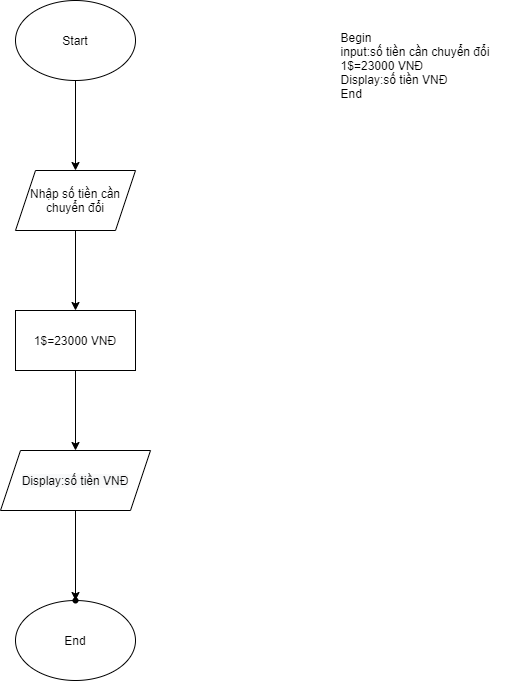

The diagram above was exported from draw.io. Its source (the exported page's mxGraphModel, read from the mxfile embedded in the PNG):
<mxGraphModel dx="1038" dy="584" grid="1" gridSize="10" guides="1" tooltips="1" connect="1" arrows="1" fold="1" page="1" pageScale="1" pageWidth="827" pageHeight="1169" math="0" shadow="0">
  <root>
    <mxCell id="0" />
    <mxCell id="1" parent="0" />
    <mxCell id="UW4P_EJestbHnNLV3g4a-3" value="" style="edgeStyle=orthogonalEdgeStyle;rounded=0;orthogonalLoop=1;jettySize=auto;html=1;" edge="1" parent="1" source="UW4P_EJestbHnNLV3g4a-1" target="UW4P_EJestbHnNLV3g4a-2">
      <mxGeometry relative="1" as="geometry" />
    </mxCell>
    <mxCell id="UW4P_EJestbHnNLV3g4a-1" value="Start" style="ellipse;whiteSpace=wrap;html=1;" vertex="1" parent="1">
      <mxGeometry x="150" y="120" width="120" height="80" as="geometry" />
    </mxCell>
    <mxCell id="UW4P_EJestbHnNLV3g4a-54" value="" style="edgeStyle=orthogonalEdgeStyle;rounded=0;orthogonalLoop=1;jettySize=auto;html=1;" edge="1" parent="1" source="UW4P_EJestbHnNLV3g4a-2" target="UW4P_EJestbHnNLV3g4a-53">
      <mxGeometry relative="1" as="geometry" />
    </mxCell>
    <mxCell id="UW4P_EJestbHnNLV3g4a-2" value="Nhập số tiền cần chuyển đổi" style="shape=parallelogram;perimeter=parallelogramPerimeter;whiteSpace=wrap;html=1;fixedSize=1;" vertex="1" parent="1">
      <mxGeometry x="150" y="290" width="120" height="60" as="geometry" />
    </mxCell>
    <mxCell id="UW4P_EJestbHnNLV3g4a-40" value="End" style="ellipse;whiteSpace=wrap;html=1;" vertex="1" parent="1">
      <mxGeometry x="150" y="720" width="120" height="80" as="geometry" />
    </mxCell>
    <mxCell id="UW4P_EJestbHnNLV3g4a-46" value="&lt;div style=&quot;text-align: left&quot;&gt;&lt;span&gt;Begin&lt;/span&gt;&lt;/div&gt;&lt;div style=&quot;text-align: left&quot;&gt;&lt;span&gt;input:số tiền cần chuyển đổi&lt;/span&gt;&lt;/div&gt;&lt;div style=&quot;text-align: left&quot;&gt;&lt;span&gt;1$=23000 VNĐ&lt;/span&gt;&lt;/div&gt;&lt;div style=&quot;text-align: left&quot;&gt;Display:số tiền VNĐ&lt;/div&gt;&lt;div style=&quot;text-align: left&quot;&gt;&lt;span&gt;End&lt;/span&gt;&lt;/div&gt;" style="text;html=1;strokeColor=none;fillColor=none;align=center;verticalAlign=middle;whiteSpace=wrap;rounded=0;" vertex="1" parent="1">
      <mxGeometry x="440" y="180" width="220" height="10" as="geometry" />
    </mxCell>
    <mxCell id="UW4P_EJestbHnNLV3g4a-60" value="" style="edgeStyle=orthogonalEdgeStyle;rounded=0;orthogonalLoop=1;jettySize=auto;html=1;" edge="1" parent="1" source="UW4P_EJestbHnNLV3g4a-53" target="UW4P_EJestbHnNLV3g4a-59">
      <mxGeometry relative="1" as="geometry" />
    </mxCell>
    <mxCell id="UW4P_EJestbHnNLV3g4a-53" value="1$=23000 VNĐ" style="whiteSpace=wrap;html=1;" vertex="1" parent="1">
      <mxGeometry x="150" y="430" width="120" height="60" as="geometry" />
    </mxCell>
    <mxCell id="UW4P_EJestbHnNLV3g4a-58" value="" style="edgeStyle=orthogonalEdgeStyle;rounded=0;orthogonalLoop=1;jettySize=auto;html=1;" edge="1" parent="1" target="UW4P_EJestbHnNLV3g4a-57">
      <mxGeometry relative="1" as="geometry">
        <mxPoint x="210" y="630" as="sourcePoint" />
      </mxGeometry>
    </mxCell>
    <mxCell id="UW4P_EJestbHnNLV3g4a-57" value="" style="shape=waypoint;size=6;pointerEvents=1;points=[];fillColor=#ffffff;resizable=0;rotatable=0;perimeter=centerPerimeter;snapToPoint=1;" vertex="1" parent="1">
      <mxGeometry x="190" y="700" width="40" height="40" as="geometry" />
    </mxCell>
    <mxCell id="UW4P_EJestbHnNLV3g4a-59" value="&#10;&#10;&lt;span style=&quot;color: rgb(0, 0, 0); font-family: helvetica; font-size: 12px; font-style: normal; font-weight: 400; letter-spacing: normal; text-align: center; text-indent: 0px; text-transform: none; word-spacing: 0px; background-color: rgb(248, 249, 250); display: inline; float: none;&quot;&gt;Display:số tiền VNĐ&lt;/span&gt;&#10;&#10;" style="shape=parallelogram;perimeter=parallelogramPerimeter;whiteSpace=wrap;html=1;fixedSize=1;" vertex="1" parent="1">
      <mxGeometry x="135" y="570" width="150" height="60" as="geometry" />
    </mxCell>
  </root>
</mxGraphModel>